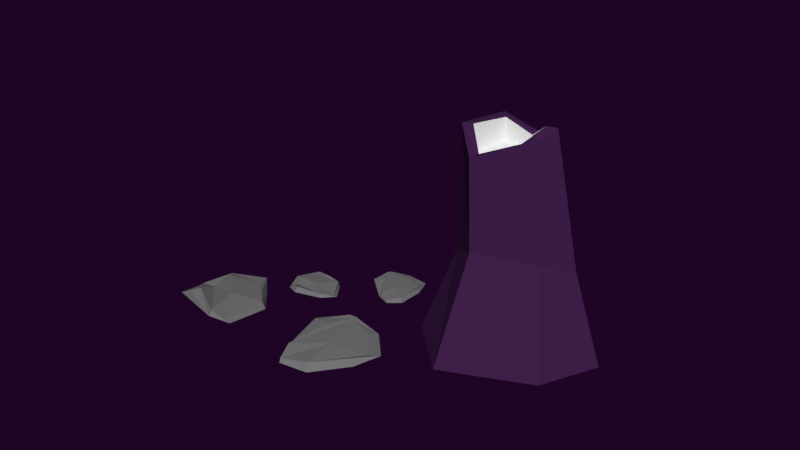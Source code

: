 # Source: tree_trunk.blend  (saved by Blender 2.79.0; exported with 4.5.12 LTS)
import bpy
from mathutils import Matrix  # noqa: F401  (used for matrix-valued properties, if any)

bpy.ops.wm.read_factory_settings(use_empty=True)
scene = bpy.context.scene
scene.name = 'Scene'

# ---- collections
col_collection_1 = bpy.data.collections.new('Collection 1'); scene.collection.children.link(col_collection_1)

# ---- materials (node trees are filled in below, after node groups)
mat_material_010 = bpy.data.materials.new('Material.010')
mat_material_010.alpha_threshold = 0.0
mat_material_010.use_transparent_shadow = False
mat_material_010.diffuse_color = (0.05397, 0.01536, 0.07323, 1.0)
mat_material_010.roughness = 0.5
mat_material_014 = bpy.data.materials.new('Material.014')
mat_material_014.alpha_threshold = 0.0
mat_material_014.use_transparent_shadow = False
mat_material_014.diffuse_color = (0.5382, 0.01406, 0.05926, 1.0)
mat_material_014.roughness = 0.5
mat_material_018 = bpy.data.materials.new('Material.018')
mat_material_018.alpha_threshold = 0.0
mat_material_018.use_transparent_shadow = False
mat_material_018.roughness = 0.5
mat_material_013 = bpy.data.materials.new('Material.013')
mat_material_013.alpha_threshold = 0.0
mat_material_013.use_transparent_shadow = False
mat_material_013.diffuse_color = (0.1932, 0.1904, 0.196, 1.0)
mat_material_013.roughness = 0.5
mat_material_013.line_color = (0.0, 0.0, 0.0, 1.0)

# ---- material node trees

# ---- world
world_world_001 = bpy.data.worlds.new('World.001'); scene.world = world_world_001
world_world_001.color = (0.0134, 0.001575, 0.01811)
world_world_001.use_sun_shadow = False
world_world_001.sun_shadow_jitter_overblur = 0.0
world_world_001.cycles.sampling_method = 'MANUAL'
world_world_001.light_settings.ao_factor = 0.4154
world_world_001.light_settings.distance = 0.4

# ---- meshes
me_plane_039 = bpy.data.meshes.new('Plane.039')
me_plane_039.from_pydata([(-0.6448, -1.011, 0.184), (-0.4566, -0.8761, -0.736), (-0.7277, -0.1996, 0.3543), (-0.4684, -0.2407, -0.8522), (-0.5315, -1.337, -0.26), (-0.6388, 0.1688, -0.1625), (0.2574, -0.8017, 0.09556), (0.09675, -0.7348, -0.4941), (0.2395, -0.2732, 0.2051), (0.04124, -0.3265, -0.5683), (0.2022, -1.022, -0.1891), (0.1326, -0.04649, -0.126), (1.159, -0.5888, 0.2836), (1.211, -0.5247, -0.1724), (1.002, -0.1924, 0.3423), (1.294, -0.2042, -0.2095), (1.327, -0.7445, 0.09128), (1.203, -0.0007856, 0.1247), (1.211, -0.09082, 0.115), (1.322, -0.654, 0.09329), (1.266, -0.246, -0.1415), (1.034, -0.2376, 0.2748), (1.185, -0.4901, -0.1171), (1.178, -0.5369, 0.2355), (1.086, -0.2563, -0.1799), (0.9728, -0.1045, 0.06428), (0.9394, -0.5506, 0.1848), (1.013, -0.6718, 0.02756), (0.8995, -0.2453, 0.2462), (1.079, -0.4962, -0.1398), (-0.7803, 0.8472, 0.9373), (-0.6903, 0.3582, 0.7393), (-0.7992, 0.8395, 0.9028), (-0.7353, 0.3432, 0.7055), (-0.6559, 0.9156, 0.3238), (-0.6398, 0.7692, 0.3971), (-0.6389, 0.4227, 0.3084), (-0.6949, 0.4128, 0.2656), (-0.6943, 0.2875, 0.5859), (-0.7227, 0.8821, 0.7774), (-0.7484, 0.3429, 0.5208), (-0.8173, 0.8392, 0.718), (-0.8077, 0.8317, 0.9732), (-0.7498, 0.3144, 0.7262), (-0.6423, 0.8419, 0.3427), (-0.6493, 0.367, 0.235), (-0.7721, 0.906, 0.7613), (-0.6833, 0.1855, 0.5259), (-0.7521, 0.6237, 0.9247), (-0.8134, 0.605, 0.8747), (-0.6127, 0.627, 0.2237), (-0.5982, 0.6836, 0.1747), (-0.7722, 0.6501, 0.5357), (-0.6822, 0.599, 0.6193), (-0.6004, 0.6261, 0.169), (-0.8282, 0.6037, 0.9314), (-0.767, 1.552, 0.6847), (-0.6366, 1.549, 0.1656), (-0.7902, 1.575, 0.6616), (-0.6838, 1.562, 0.1345), (-0.7625, 2.151, 0.4908), (-0.7112, 2.03, 0.3917), (-0.671, 1.968, 0.04186), (-0.7313, 1.99, 0.01058), (-0.6557, 1.655, 0.03571), (-0.744, 1.721, 0.6513), (-0.7283, 1.723, 0.05382), (-0.8395, 1.735, 0.5805), (-0.7851, 1.508, 0.6843), (-0.6898, 1.529, 0.1165), (-0.7496, 2.106, 0.4304), (-0.685, 2.008, -0.04059), (-0.7987, 1.734, 0.6625), (-0.6393, 1.669, -0.08109), (-0.6717, 1.445, 0.3253), (-0.7719, 1.502, 0.4374), (-0.7477, 2.022, 0.202), (-0.7628, 2.138, 0.2203), (-0.7973, 1.829, 0.335), (-0.6873, 1.755, 0.3313), (-0.7437, 2.122, 0.2199), (-0.7414, 1.415, 0.3048), (-0.6039, 0.9956, -0.09683), (-0.5495, 1.191, -0.3491), (-0.6205, 1.013, -0.09978), (-0.5802, 1.205, -0.3595), (-0.6586, 1.341, -0.03111), (-0.6174, 1.335, -0.06584), (-0.6051, 1.434, -0.2577), (-0.6441, 1.45, -0.2654), (-0.5744, 1.287, -0.3739), (-0.6035, 1.09, -0.05199), (-0.6218, 1.307, -0.3408), (-0.6649, 1.115, -0.08167), (-0.6117, 0.973, -0.1131), (-0.5823, 1.195, -0.3803), (-0.6383, 1.349, -0.04459), (-0.6201, 1.481, -0.2833), (-0.6366, 1.088, -0.04214), (-0.5709, 1.337, -0.4253), (-0.556, 1.081, -0.3091), (-0.6147, 1.06, -0.235), (-0.6383, 1.396, -0.1591), (-0.6637, 1.444, -0.1102), (-0.6575, 1.252, -0.1663), (-0.5866, 1.226, -0.1946), (-0.6511, 1.438, -0.1162), (-0.5965, 1.068, -0.3306), (-0.551, 0.5657, -0.229), (-0.4721, 0.4096, -0.5014), (-0.5635, 0.5728, -0.2487), (-0.4996, 0.4107, -0.5234), (-0.5096, 0.8288, -0.5013), (-0.4864, 0.7336, -0.5186), (-0.4657, 0.5993, -0.6868), (-0.5006, 0.6052, -0.7114), (-0.4767, 0.4302, -0.6013), (-0.5264, 0.6446, -0.2937), (-0.516, 0.4757, -0.6131), (-0.5828, 0.6374, -0.3385), (-0.5648, 0.5432, -0.2174), (-0.5054, 0.3882, -0.5238), (-0.4955, 0.7879, -0.5187), (-0.4715, 0.598, -0.7426), (-0.5584, 0.6577, -0.2931), (-0.4658, 0.4037, -0.6672), (-0.5192, 0.4653, -0.3158), (-0.5569, 0.4692, -0.3471), (-0.4682, 0.7298, -0.6539), (-0.4657, 0.7758, -0.6572), (-0.551, 0.6157, -0.495), (-0.4897, 0.5688, -0.4725), (-0.4633, 0.75, -0.6807), (-0.563, 0.447, -0.3202)], [], [(0, 6, 8, 2), (5, 11, 9, 3), (2, 8, 11, 5), (1, 7, 10, 4), (4, 10, 6, 0), (3, 9, 7, 1), (10, 16, 12, 6), (9, 15, 13, 7), (6, 12, 14, 8), (11, 17, 15, 9), (8, 14, 17, 11), (7, 13, 16, 10), (20, 18, 25, 24), (15, 17, 18, 20), (14, 12, 23, 21), (13, 15, 20, 22), (12, 16, 19, 23), (16, 13, 22, 19), (17, 14, 21, 18), (24, 25, 28, 26, 27, 29), (21, 23, 26, 28), (22, 20, 24, 29), (23, 19, 27, 26), (19, 22, 29, 27), (18, 21, 28, 25), (55, 49, 33, 43), (54, 45, 37, 51), (53, 38, 36, 50), (46, 39, 35, 44), (52, 41, 34, 51), (49, 32, 41, 52), (42, 30, 39, 46), (43, 33, 40, 47), (48, 31, 38, 53), (31, 43, 47, 38), (32, 42, 46, 41), (41, 46, 44, 34), (38, 47, 45, 36), (50, 36, 45, 54), (48, 55, 43, 31), (30, 42, 55, 48), (35, 50, 54, 44), (30, 48, 53, 39), (33, 49, 52, 40), (40, 52, 51, 37), (39, 53, 50, 35), (44, 54, 51, 34), (42, 32, 49, 55), (45, 47, 40, 37), (81, 75, 59, 69), (80, 71, 63, 77), (79, 64, 62, 76), (72, 65, 61, 70), (78, 67, 60, 77), (75, 58, 67, 78), (68, 56, 65, 72), (69, 59, 66, 73), (74, 57, 64, 79), (57, 69, 73, 64), (58, 68, 72, 67), (67, 72, 70, 60), (64, 73, 71, 62), (76, 62, 71, 80), (74, 81, 69, 57), (56, 68, 81, 74), (61, 76, 80, 70), (56, 74, 79, 65), (59, 75, 78, 66), (66, 78, 77, 63), (65, 79, 76, 61), (70, 80, 77, 60), (68, 58, 75, 81), (71, 73, 66, 63), (107, 101, 85, 95), (106, 97, 89, 103), (105, 90, 88, 102), (98, 91, 87, 96), (104, 93, 86, 103), (101, 84, 93, 104), (94, 82, 91, 98), (95, 85, 92, 99), (100, 83, 90, 105), (83, 95, 99, 90), (84, 94, 98, 93), (93, 98, 96, 86), (90, 99, 97, 88), (102, 88, 97, 106), (100, 107, 95, 83), (82, 94, 107, 100), (87, 102, 106, 96), (82, 100, 105, 91), (85, 101, 104, 92), (92, 104, 103, 89), (91, 105, 102, 87), (96, 106, 103, 86), (94, 84, 101, 107), (97, 99, 92, 89), (133, 127, 111, 121), (132, 123, 115, 129), (131, 116, 114, 128), (124, 117, 113, 122), (130, 119, 112, 129), (127, 110, 119, 130), (120, 108, 117, 124), (121, 111, 118, 125), (126, 109, 116, 131), (109, 121, 125, 116), (110, 120, 124, 119), (119, 124, 122, 112), (116, 125, 123, 114), (128, 114, 123, 132), (126, 133, 121, 109), (108, 120, 133, 126), (113, 128, 132, 122), (108, 126, 131, 117), (111, 127, 130, 118), (118, 130, 129, 115), (117, 131, 128, 113), (122, 132, 129, 112), (120, 110, 127, 133), (123, 125, 118, 115)])
me_plane_039.polygons.foreach_set('material_index', [0, 0, 0, 0, 0, 0, 0, 0, 0, 0, 0, 0, 2, 0, 0, 0, 0, 0, 0, 2, 2, 2, 2, 2, 2, 3, 3, 3, 3, 3, 3, 3, 3, 3, 3, 3, 3, 3, 3, 3, 3, 3, 3, 3, 3, 3, 3, 3, 3, 3, 3, 3, 3, 3, 3, 3, 3, 3, 3, 3, 3, 3, 3, 3, 3, 3, 3, 3, 3, 3, 3, 3, 3, 3, 3, 3, 3, 3, 3, 3, 3, 3, 3, 3, 3, 3, 3, 3, 3, 3, 3, 3, 3, 3, 3, 3, 3, 3, 3, 3, 3, 3, 3, 3, 3, 3, 3, 3, 3, 3, 3, 3, 3, 3, 3, 3, 3, 3, 3, 3, 3])
me_plane_039.materials.append(mat_material_010)
me_plane_039.materials.append(mat_material_014)
me_plane_039.materials.append(mat_material_018)
me_plane_039.materials.append(mat_material_013)
me_plane_039.use_remesh_preserve_volume = False
me_plane_039.use_remesh_preserve_attributes = False
me_plane_039.use_mirror_vertex_groups = False
me_plane_039.update()

# ---- objects
ob_plane_036 = bpy.data.objects.new('Plane.036', me_plane_039)

# ---- transforms, parenting, visibility, modifiers, constraints
ob_plane_036.location = (0.0, 0.0, 0.0)
ob_plane_036.rotation_euler = (0.2637, -1.354, 1.518)
ob_plane_036.scale = (0.4742, 0.4742, 0.4742)
ob_plane_036.lineart.crease_threshold = 0.0

# ---- collection membership
col_collection_1.objects.link(ob_plane_036)

# ---- scene / render settings (as saved in the file)
scene.frame_start = 1; scene.frame_end = 250; scene.frame_set(0)
scene.render.engine = 'BLENDER_EEVEE_NEXT'
scene.render.resolution_percentage = 50
scene.render.dither_intensity = 0.0
scene.cycles.use_denoising = False
scene.cycles.samples = 128
scene.cycles.sampling_pattern = 'TABULATED_SOBOL'
scene.cycles.use_adaptive_sampling = False
scene.cycles.use_light_tree = False
scene.cycles.blur_glossy = 0.0
scene.cycles.sample_clamp_indirect = 0.0
scene.view_settings.view_transform = 'Standard'
bpy.context.view_layer.update()

# ---- added for rendering (the .blend has no active camera and no usable light): camera, sun
cam_auto = bpy.data.cameras.new('AutoCamera')
cam_auto.lens = 50.0
cam_auto.sensor_width = 36.0
cam_auto.clip_end = 1000.0
ob_auto_camera = bpy.data.objects.new('AutoCamera', cam_auto)
scene.collection.objects.link(ob_auto_camera)
ob_auto_camera.location = (2.23535, -2.94174, 2.06289)
ob_auto_camera.rotation_euler = (1.09748, -7.21219e-08, 0.694738)
scene.camera = ob_auto_camera
light_auto_sun = bpy.data.lights.new('AutoSun', 'SUN')
light_auto_sun.energy = 3.0
light_auto_sun.angle = 0.0523599
ob_auto_sun = bpy.data.objects.new('AutoSun', light_auto_sun)
scene.collection.objects.link(ob_auto_sun)
ob_auto_sun.rotation_euler = (0.872665, 0.174533, 0.523599)
bpy.context.view_layer.update()
